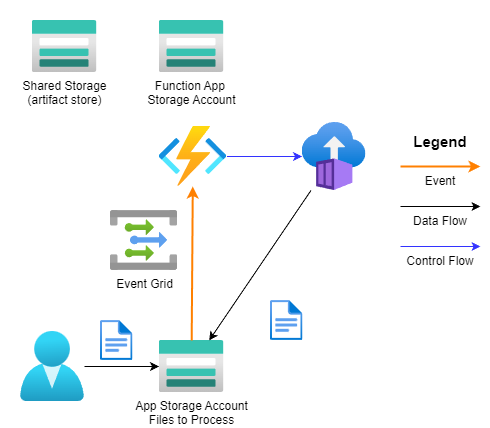

The diagram above was exported from draw.io. Its source (the exported page's mxGraphModel, read from the mxfile embedded in the PNG):
<mxGraphModel dx="602" dy="526" grid="1" gridSize="10" guides="1" tooltips="1" connect="1" arrows="1" fold="1" page="1" pageScale="1" pageWidth="850" pageHeight="1100" math="0" shadow="0">
  <root>
    <mxCell id="0" />
    <mxCell id="1" parent="0" />
    <mxCell id="2" value="" style="rounded=0;whiteSpace=wrap;html=1;strokeColor=none;" vertex="1" parent="1">
      <mxGeometry x="70" y="50" width="490" height="420" as="geometry" />
    </mxCell>
    <mxCell id="3" value="App Storage Account&lt;div&gt;Files to Process&lt;/div&gt;" style="image;aspect=fixed;html=1;points=[];align=center;fontSize=12;image=img/lib/azure2/storage/Storage_Accounts.svg;" vertex="1" parent="1">
      <mxGeometry x="228.5" y="390" width="65" height="52" as="geometry" />
    </mxCell>
    <mxCell id="4" value="" style="image;aspect=fixed;html=1;points=[];align=center;fontSize=12;image=img/lib/azure2/compute/Container_Instances.svg;" vertex="1" parent="1">
      <mxGeometry x="371.5" y="172" width="64" height="68" as="geometry" />
    </mxCell>
    <mxCell id="5" value="" style="image;aspect=fixed;html=1;points=[];align=center;fontSize=12;image=img/lib/azure2/compute/Function_Apps.svg;" vertex="1" parent="1">
      <mxGeometry x="228.5" y="176" width="68" height="60" as="geometry" />
    </mxCell>
    <mxCell id="6" value="" style="image;aspect=fixed;html=1;points=[];align=center;fontSize=12;image=img/lib/azure2/general/File.svg;" vertex="1" parent="1">
      <mxGeometry x="170" y="370" width="32.46" height="40" as="geometry" />
    </mxCell>
    <mxCell id="7" value="" style="image;aspect=fixed;html=1;points=[];align=center;fontSize=12;image=img/lib/azure2/identity/Users.svg;" vertex="1" parent="1">
      <mxGeometry x="90" y="381" width="64" height="70" as="geometry" />
    </mxCell>
    <mxCell id="8" value="" style="endArrow=classic;html=1;" edge="1" parent="1" source="7" target="3">
      <mxGeometry width="50" height="50" relative="1" as="geometry">
        <mxPoint x="300" y="570" as="sourcePoint" />
        <mxPoint x="350" y="520" as="targetPoint" />
      </mxGeometry>
    </mxCell>
    <mxCell id="9" value="" style="endArrow=classic;html=1;strokeColor=#FF8000;strokeWidth=2;" edge="1" parent="1" source="3" target="5">
      <mxGeometry width="50" height="50" relative="1" as="geometry">
        <mxPoint x="273" y="580" as="sourcePoint" />
        <mxPoint x="271" y="452" as="targetPoint" />
      </mxGeometry>
    </mxCell>
    <mxCell id="10" value="" style="endArrow=classic;html=1;strokeColor=#3333FF;" edge="1" parent="1" source="5" target="4">
      <mxGeometry width="50" height="50" relative="1" as="geometry">
        <mxPoint x="271" y="400" as="sourcePoint" />
        <mxPoint x="271" y="310" as="targetPoint" />
      </mxGeometry>
    </mxCell>
    <mxCell id="11" value="" style="image;aspect=fixed;html=1;points=[];align=center;fontSize=12;image=img/lib/azure2/general/File.svg;" vertex="1" parent="1">
      <mxGeometry x="340" y="350" width="32.46" height="40" as="geometry" />
    </mxCell>
    <mxCell id="12" value="" style="endArrow=classic;html=1;" edge="1" parent="1" source="4" target="3">
      <mxGeometry width="50" height="50" relative="1" as="geometry">
        <mxPoint x="305" y="280" as="sourcePoint" />
        <mxPoint x="380" y="280" as="targetPoint" />
      </mxGeometry>
    </mxCell>
    <mxCell id="13" value="" style="endArrow=classic;html=1;strokeColor=#FF8000;strokeWidth=2;" edge="1" parent="1">
      <mxGeometry width="50" height="50" relative="1" as="geometry">
        <mxPoint x="470" y="216" as="sourcePoint" />
        <mxPoint x="550" y="216" as="targetPoint" />
      </mxGeometry>
    </mxCell>
    <mxCell id="14" value="Event" style="text;html=1;align=center;verticalAlign=middle;whiteSpace=wrap;rounded=0;" vertex="1" parent="1">
      <mxGeometry x="470" y="216" width="80" height="30" as="geometry" />
    </mxCell>
    <mxCell id="15" value="Legend" style="text;html=1;align=center;verticalAlign=middle;whiteSpace=wrap;rounded=0;fontStyle=1;fontSize=15;" vertex="1" parent="1">
      <mxGeometry x="470" y="176" width="80" height="30" as="geometry" />
    </mxCell>
    <mxCell id="16" value="" style="endArrow=classic;html=1;" edge="1" parent="1">
      <mxGeometry width="50" height="50" relative="1" as="geometry">
        <mxPoint x="470" y="256" as="sourcePoint" />
        <mxPoint x="550" y="256" as="targetPoint" />
      </mxGeometry>
    </mxCell>
    <mxCell id="17" value="Data Flow" style="text;html=1;align=center;verticalAlign=middle;whiteSpace=wrap;rounded=0;" vertex="1" parent="1">
      <mxGeometry x="470" y="256" width="80" height="30" as="geometry" />
    </mxCell>
    <mxCell id="18" value="" style="endArrow=classic;html=1;strokeColor=#3333FF;" edge="1" parent="1">
      <mxGeometry width="50" height="50" relative="1" as="geometry">
        <mxPoint x="470" y="296" as="sourcePoint" />
        <mxPoint x="550" y="296" as="targetPoint" />
      </mxGeometry>
    </mxCell>
    <mxCell id="19" value="Control Flow" style="text;html=1;align=center;verticalAlign=middle;whiteSpace=wrap;rounded=0;" vertex="1" parent="1">
      <mxGeometry x="470" y="296" width="80" height="30" as="geometry" />
    </mxCell>
    <mxCell id="20" value="Shared Storage&lt;div&gt;(artifact store)&lt;/div&gt;" style="image;aspect=fixed;html=1;points=[];align=center;fontSize=12;image=img/lib/azure2/storage/Storage_Accounts.svg;" vertex="1" parent="1">
      <mxGeometry x="101.5" y="70" width="65" height="52" as="geometry" />
    </mxCell>
    <mxCell id="21" value="Function App&amp;nbsp;&lt;div&gt;Storage Account&lt;/div&gt;" style="image;aspect=fixed;html=1;points=[];align=center;fontSize=12;image=img/lib/azure2/storage/Storage_Accounts.svg;" vertex="1" parent="1">
      <mxGeometry x="228.5" y="70" width="65" height="52" as="geometry" />
    </mxCell>
    <mxCell id="22" value="Event Grid" style="image;aspect=fixed;html=1;points=[];align=center;fontSize=12;image=img/lib/azure2/integration/Event_Grid_Topics.svg;" vertex="1" parent="1">
      <mxGeometry x="180" y="260" width="67" height="60" as="geometry" />
    </mxCell>
  </root>
</mxGraphModel>